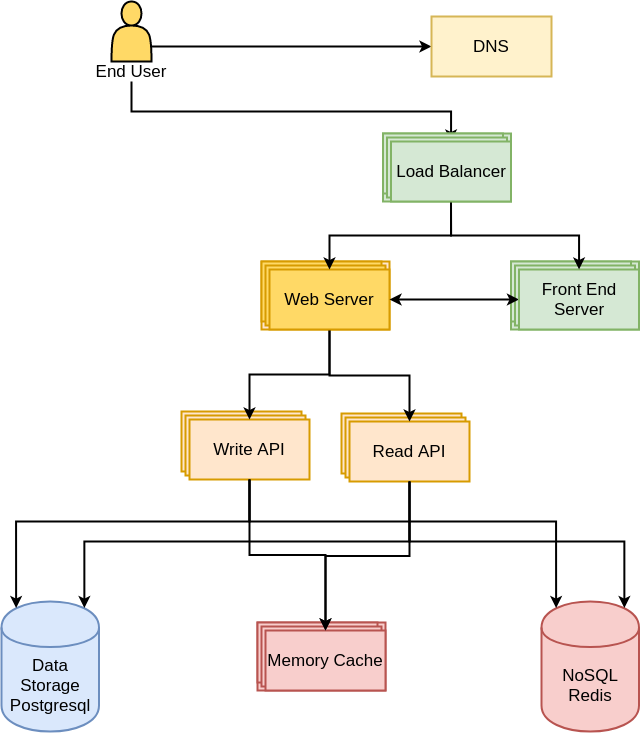

The diagram above was exported from draw.io. Its source (the exported page's mxGraphModel, read from the mxfile embedded in the PNG):
<mxGraphModel dx="1953" dy="2211" grid="1" gridSize="10" guides="1" tooltips="1" connect="1" arrows="1" fold="1" page="1" pageScale="1" pageWidth="850" pageHeight="1100" math="0" shadow="0">
  <root>
    <mxCell id="PQVAK0sXgI4LRErzUxy7-0" />
    <mxCell id="PQVAK0sXgI4LRErzUxy7-1" parent="PQVAK0sXgI4LRErzUxy7-0" />
    <mxCell id="nsslSov43Ns1jEBQ8Axn-4" value="Data Storage&lt;br style=&quot;font-size: 17px;&quot;&gt;Postgresql" style="shape=cylinder;whiteSpace=wrap;html=1;boundedLbl=1;backgroundOutline=1;fillColor=#dae8fc;strokeColor=#6c8ebf;strokeWidth=2;fontSize=17;" vertex="1" parent="PQVAK0sXgI4LRErzUxy7-1">
      <mxGeometry x="119.99999999999997" y="400" width="97.5" height="130" as="geometry" />
    </mxCell>
    <mxCell id="nsslSov43Ns1jEBQ8Axn-6" value="NoSQL&lt;br style=&quot;font-size: 17px;&quot;&gt;Redis" style="shape=cylinder;whiteSpace=wrap;html=1;boundedLbl=1;backgroundOutline=1;fillColor=#f8cecc;strokeColor=#b85450;strokeWidth=2;fontSize=17;" vertex="1" parent="PQVAK0sXgI4LRErzUxy7-1">
      <mxGeometry x="660" y="400" width="97.5" height="130" as="geometry" />
    </mxCell>
    <mxCell id="jzVtW1pR7ho63pLwGbA_-4" value="" style="group;strokeWidth=2;fontSize=17;" vertex="1" connectable="0" parent="PQVAK0sXgI4LRErzUxy7-1">
      <mxGeometry x="460" y="212" width="128" height="68" as="geometry" />
    </mxCell>
    <mxCell id="jzVtW1pR7ho63pLwGbA_-0" value="Read API" style="rounded=0;whiteSpace=wrap;html=1;fillColor=#ffe6cc;strokeColor=#d79b00;strokeWidth=2;fontSize=17;" vertex="1" parent="jzVtW1pR7ho63pLwGbA_-4">
      <mxGeometry width="120" height="60" as="geometry" />
    </mxCell>
    <mxCell id="jzVtW1pR7ho63pLwGbA_-1" value="Read API" style="rounded=0;whiteSpace=wrap;html=1;fillColor=#ffe6cc;strokeColor=#d79b00;strokeWidth=2;fontSize=17;" vertex="1" parent="jzVtW1pR7ho63pLwGbA_-4">
      <mxGeometry x="4" y="4" width="120" height="60" as="geometry" />
    </mxCell>
    <mxCell id="jzVtW1pR7ho63pLwGbA_-2" value="Read API" style="rounded=0;whiteSpace=wrap;html=1;fillColor=#ffe6cc;strokeColor=#d79b00;strokeWidth=2;fontSize=17;" vertex="1" parent="jzVtW1pR7ho63pLwGbA_-4">
      <mxGeometry x="8" y="8" width="120" height="60" as="geometry" />
    </mxCell>
    <mxCell id="jzVtW1pR7ho63pLwGbA_-5" style="edgeStyle=orthogonalEdgeStyle;rounded=0;orthogonalLoop=1;jettySize=auto;html=1;exitX=0.5;exitY=1;exitDx=0;exitDy=0;entryX=0.85;entryY=0.05;entryDx=0;entryDy=0;entryPerimeter=0;strokeWidth=2;fontSize=17;" edge="1" parent="PQVAK0sXgI4LRErzUxy7-1" source="jzVtW1pR7ho63pLwGbA_-2" target="nsslSov43Ns1jEBQ8Axn-4">
      <mxGeometry relative="1" as="geometry" />
    </mxCell>
    <mxCell id="jzVtW1pR7ho63pLwGbA_-6" style="edgeStyle=orthogonalEdgeStyle;rounded=0;orthogonalLoop=1;jettySize=auto;html=1;exitX=0.5;exitY=1;exitDx=0;exitDy=0;entryX=0.85;entryY=0.05;entryDx=0;entryDy=0;entryPerimeter=0;strokeWidth=2;fontSize=17;" edge="1" parent="PQVAK0sXgI4LRErzUxy7-1" source="jzVtW1pR7ho63pLwGbA_-2" target="nsslSov43Ns1jEBQ8Axn-6">
      <mxGeometry relative="1" as="geometry">
        <Array as="points">
          <mxPoint x="528" y="340" />
          <mxPoint x="743" y="340" />
        </Array>
      </mxGeometry>
    </mxCell>
    <mxCell id="jzVtW1pR7ho63pLwGbA_-7" value="" style="group;strokeWidth=2;fontSize=17;" vertex="1" connectable="0" parent="PQVAK0sXgI4LRErzUxy7-1">
      <mxGeometry x="300" y="210" width="128" height="68" as="geometry" />
    </mxCell>
    <mxCell id="jzVtW1pR7ho63pLwGbA_-8" value="Read API" style="rounded=0;whiteSpace=wrap;html=1;fillColor=#ffe6cc;strokeColor=#d79b00;strokeWidth=2;fontSize=17;" vertex="1" parent="jzVtW1pR7ho63pLwGbA_-7">
      <mxGeometry width="120" height="60" as="geometry" />
    </mxCell>
    <mxCell id="jzVtW1pR7ho63pLwGbA_-9" value="Read API" style="rounded=0;whiteSpace=wrap;html=1;fillColor=#ffe6cc;strokeColor=#d79b00;strokeWidth=2;fontSize=17;" vertex="1" parent="jzVtW1pR7ho63pLwGbA_-7">
      <mxGeometry x="4" y="4" width="120" height="60" as="geometry" />
    </mxCell>
    <mxCell id="jzVtW1pR7ho63pLwGbA_-10" value="Write API" style="rounded=0;whiteSpace=wrap;html=1;fillColor=#ffe6cc;strokeColor=#d79b00;strokeWidth=2;fontSize=17;" vertex="1" parent="jzVtW1pR7ho63pLwGbA_-7">
      <mxGeometry x="8" y="8" width="120" height="60" as="geometry" />
    </mxCell>
    <mxCell id="jzVtW1pR7ho63pLwGbA_-11" style="edgeStyle=orthogonalEdgeStyle;rounded=0;orthogonalLoop=1;jettySize=auto;html=1;exitX=0.5;exitY=1;exitDx=0;exitDy=0;entryX=0.15;entryY=0.05;entryDx=0;entryDy=0;entryPerimeter=0;strokeWidth=2;fontSize=17;" edge="1" parent="PQVAK0sXgI4LRErzUxy7-1" source="jzVtW1pR7ho63pLwGbA_-10" target="nsslSov43Ns1jEBQ8Axn-6">
      <mxGeometry relative="1" as="geometry">
        <Array as="points">
          <mxPoint x="368" y="320" />
          <mxPoint x="675" y="320" />
        </Array>
      </mxGeometry>
    </mxCell>
    <mxCell id="jzVtW1pR7ho63pLwGbA_-12" style="edgeStyle=orthogonalEdgeStyle;rounded=0;orthogonalLoop=1;jettySize=auto;html=1;exitX=0.5;exitY=1;exitDx=0;exitDy=0;entryX=0.15;entryY=0.05;entryDx=0;entryDy=0;entryPerimeter=0;strokeWidth=2;fontSize=17;" edge="1" parent="PQVAK0sXgI4LRErzUxy7-1" source="jzVtW1pR7ho63pLwGbA_-10" target="nsslSov43Ns1jEBQ8Axn-4">
      <mxGeometry relative="1" as="geometry">
        <Array as="points">
          <mxPoint x="368" y="320" />
          <mxPoint x="135" y="320" />
        </Array>
      </mxGeometry>
    </mxCell>
    <mxCell id="yyyimQH7JWGaUjjNUj_f-1" value="" style="group;fillColor=#ffe6cc;strokeColor=#d79b00;strokeWidth=2;fontSize=17;" vertex="1" connectable="0" parent="PQVAK0sXgI4LRErzUxy7-1">
      <mxGeometry x="380" y="60" width="128" height="68" as="geometry" />
    </mxCell>
    <mxCell id="yyyimQH7JWGaUjjNUj_f-2" value="Read API" style="rounded=0;whiteSpace=wrap;html=1;fillColor=#FFD966;strokeColor=#d79b00;strokeWidth=2;fontSize=17;" vertex="1" parent="PQVAK0sXgI4LRErzUxy7-1">
      <mxGeometry x="380" y="60" width="120" height="60" as="geometry" />
    </mxCell>
    <mxCell id="yyyimQH7JWGaUjjNUj_f-3" value="Read API" style="rounded=0;whiteSpace=wrap;html=1;fillColor=#FFD966;strokeColor=#d79b00;strokeWidth=2;fontSize=17;" vertex="1" parent="PQVAK0sXgI4LRErzUxy7-1">
      <mxGeometry x="384" y="64" width="120" height="60" as="geometry" />
    </mxCell>
    <mxCell id="yyyimQH7JWGaUjjNUj_f-5" style="edgeStyle=orthogonalEdgeStyle;rounded=0;orthogonalLoop=1;jettySize=auto;html=1;exitX=0.5;exitY=1;exitDx=0;exitDy=0;entryX=0.5;entryY=0;entryDx=0;entryDy=0;strokeWidth=2;fontSize=17;" edge="1" parent="PQVAK0sXgI4LRErzUxy7-1" source="yyyimQH7JWGaUjjNUj_f-4" target="jzVtW1pR7ho63pLwGbA_-10">
      <mxGeometry relative="1" as="geometry" />
    </mxCell>
    <mxCell id="yyyimQH7JWGaUjjNUj_f-6" style="edgeStyle=orthogonalEdgeStyle;rounded=0;orthogonalLoop=1;jettySize=auto;html=1;exitX=0.5;exitY=1;exitDx=0;exitDy=0;strokeWidth=2;fontSize=17;" edge="1" parent="PQVAK0sXgI4LRErzUxy7-1" source="yyyimQH7JWGaUjjNUj_f-4" target="jzVtW1pR7ho63pLwGbA_-2">
      <mxGeometry relative="1" as="geometry" />
    </mxCell>
    <mxCell id="yyyimQH7JWGaUjjNUj_f-4" value="Web Server" style="rounded=0;whiteSpace=wrap;html=1;fillColor=#FFD966;strokeColor=#d79b00;strokeWidth=2;fontSize=17;" vertex="1" parent="PQVAK0sXgI4LRErzUxy7-1">
      <mxGeometry x="388" y="68" width="120" height="60" as="geometry" />
    </mxCell>
    <mxCell id="yyyimQH7JWGaUjjNUj_f-7" value="" style="group;fillColor=#d5e8d4;strokeColor=#82b366;strokeWidth=2;fontSize=17;" vertex="1" connectable="0" parent="PQVAK0sXgI4LRErzUxy7-1">
      <mxGeometry x="629.5" y="60" width="128" height="68" as="geometry" />
    </mxCell>
    <mxCell id="yyyimQH7JWGaUjjNUj_f-8" value="Read API" style="rounded=0;whiteSpace=wrap;html=1;fillColor=#d5e8d4;strokeColor=#82b366;strokeWidth=2;fontSize=17;" vertex="1" parent="PQVAK0sXgI4LRErzUxy7-1">
      <mxGeometry x="629.5" y="60" width="120" height="60" as="geometry" />
    </mxCell>
    <mxCell id="yyyimQH7JWGaUjjNUj_f-9" value="Read API" style="rounded=0;whiteSpace=wrap;html=1;fillColor=#d5e8d4;strokeColor=#82b366;strokeWidth=2;fontSize=17;" vertex="1" parent="PQVAK0sXgI4LRErzUxy7-1">
      <mxGeometry x="633.5" y="64" width="120" height="60" as="geometry" />
    </mxCell>
    <mxCell id="yyyimQH7JWGaUjjNUj_f-11" style="edgeStyle=orthogonalEdgeStyle;rounded=0;orthogonalLoop=1;jettySize=auto;html=1;exitX=0;exitY=0.5;exitDx=0;exitDy=0;startArrow=classic;startFill=1;strokeWidth=2;fontSize=17;" edge="1" parent="PQVAK0sXgI4LRErzUxy7-1" source="yyyimQH7JWGaUjjNUj_f-10" target="yyyimQH7JWGaUjjNUj_f-4">
      <mxGeometry relative="1" as="geometry" />
    </mxCell>
    <mxCell id="yyyimQH7JWGaUjjNUj_f-10" value="Front End Server" style="rounded=0;whiteSpace=wrap;html=1;fillColor=#d5e8d4;strokeColor=#82b366;strokeWidth=2;fontSize=17;" vertex="1" parent="PQVAK0sXgI4LRErzUxy7-1">
      <mxGeometry x="637.5" y="68" width="120" height="60" as="geometry" />
    </mxCell>
    <mxCell id="yyyimQH7JWGaUjjNUj_f-26" style="edgeStyle=orthogonalEdgeStyle;rounded=0;orthogonalLoop=1;jettySize=auto;html=1;exitX=1;exitY=0.75;exitDx=0;exitDy=0;startArrow=none;startFill=0;strokeWidth=2;fontSize=17;" edge="1" parent="PQVAK0sXgI4LRErzUxy7-1" source="yyyimQH7JWGaUjjNUj_f-12" target="yyyimQH7JWGaUjjNUj_f-24">
      <mxGeometry relative="1" as="geometry" />
    </mxCell>
    <mxCell id="yyyimQH7JWGaUjjNUj_f-12" value="" style="shape=actor;whiteSpace=wrap;html=1;strokeWidth=2;fillColor=#FFD966;fontSize=17;" vertex="1" parent="PQVAK0sXgI4LRErzUxy7-1">
      <mxGeometry x="230" y="-200" width="40" height="60" as="geometry" />
    </mxCell>
    <mxCell id="yyyimQH7JWGaUjjNUj_f-34" style="edgeStyle=orthogonalEdgeStyle;rounded=0;orthogonalLoop=1;jettySize=auto;html=1;exitX=0.5;exitY=1;exitDx=0;exitDy=0;startArrow=none;startFill=0;strokeWidth=2;fontSize=17;" edge="1" parent="PQVAK0sXgI4LRErzUxy7-1" source="yyyimQH7JWGaUjjNUj_f-13" target="yyyimQH7JWGaUjjNUj_f-30">
      <mxGeometry relative="1" as="geometry" />
    </mxCell>
    <mxCell id="yyyimQH7JWGaUjjNUj_f-13" value="End User" style="text;html=1;strokeColor=none;fillColor=none;align=center;verticalAlign=middle;whiteSpace=wrap;rounded=0;fontSize=17;" vertex="1" parent="PQVAK0sXgI4LRErzUxy7-1">
      <mxGeometry x="200" y="-140" width="100" height="20" as="geometry" />
    </mxCell>
    <mxCell id="yyyimQH7JWGaUjjNUj_f-18" value="" style="group;fontSize=17;" vertex="1" connectable="0" parent="PQVAK0sXgI4LRErzUxy7-1">
      <mxGeometry x="376" y="421" width="128" height="68" as="geometry" />
    </mxCell>
    <mxCell id="yyyimQH7JWGaUjjNUj_f-14" value="" style="group;strokeWidth=2;fillColor=#f8cecc;strokeColor=#b85450;fontSize=17;" vertex="1" connectable="0" parent="yyyimQH7JWGaUjjNUj_f-18">
      <mxGeometry width="128" height="68" as="geometry" />
    </mxCell>
    <mxCell id="yyyimQH7JWGaUjjNUj_f-15" value="Read API" style="rounded=0;whiteSpace=wrap;html=1;fillColor=#f8cecc;strokeColor=#b85450;strokeWidth=2;fontSize=17;" vertex="1" parent="yyyimQH7JWGaUjjNUj_f-18">
      <mxGeometry width="120" height="60" as="geometry" />
    </mxCell>
    <mxCell id="yyyimQH7JWGaUjjNUj_f-16" value="Read API" style="rounded=0;whiteSpace=wrap;html=1;fillColor=#f8cecc;strokeColor=#b85450;strokeWidth=2;fontSize=17;" vertex="1" parent="yyyimQH7JWGaUjjNUj_f-18">
      <mxGeometry x="4" y="4" width="120" height="60" as="geometry" />
    </mxCell>
    <mxCell id="yyyimQH7JWGaUjjNUj_f-17" value="Memory Cache" style="rounded=0;whiteSpace=wrap;html=1;fillColor=#f8cecc;strokeColor=#b85450;strokeWidth=2;fontSize=17;" vertex="1" parent="yyyimQH7JWGaUjjNUj_f-18">
      <mxGeometry x="8" y="8" width="120" height="60" as="geometry" />
    </mxCell>
    <mxCell id="yyyimQH7JWGaUjjNUj_f-20" style="edgeStyle=orthogonalEdgeStyle;rounded=0;orthogonalLoop=1;jettySize=auto;html=1;exitX=0.5;exitY=1;exitDx=0;exitDy=0;startArrow=none;startFill=0;strokeWidth=2;fontSize=17;" edge="1" parent="PQVAK0sXgI4LRErzUxy7-1" source="jzVtW1pR7ho63pLwGbA_-10" target="yyyimQH7JWGaUjjNUj_f-17">
      <mxGeometry relative="1" as="geometry" />
    </mxCell>
    <mxCell id="yyyimQH7JWGaUjjNUj_f-22" style="edgeStyle=orthogonalEdgeStyle;rounded=0;orthogonalLoop=1;jettySize=auto;html=1;exitX=0.5;exitY=1;exitDx=0;exitDy=0;startArrow=none;startFill=0;strokeWidth=2;fontSize=17;" edge="1" parent="PQVAK0sXgI4LRErzUxy7-1" source="jzVtW1pR7ho63pLwGbA_-2" target="yyyimQH7JWGaUjjNUj_f-17">
      <mxGeometry relative="1" as="geometry" />
    </mxCell>
    <mxCell id="yyyimQH7JWGaUjjNUj_f-24" value="DNS" style="rounded=0;whiteSpace=wrap;html=1;strokeWidth=2;fillColor=#fff2cc;strokeColor=#d6b656;fontSize=17;" vertex="1" parent="PQVAK0sXgI4LRErzUxy7-1">
      <mxGeometry x="550" y="-185" width="120" height="60" as="geometry" />
    </mxCell>
    <mxCell id="yyyimQH7JWGaUjjNUj_f-27" value="" style="group;fillColor=#d5e8d4;strokeColor=#82b366;strokeWidth=2;fontSize=17;" vertex="1" connectable="0" parent="PQVAK0sXgI4LRErzUxy7-1">
      <mxGeometry x="501.5" y="-68" width="128" height="68" as="geometry" />
    </mxCell>
    <mxCell id="yyyimQH7JWGaUjjNUj_f-28" value="Read API" style="rounded=0;whiteSpace=wrap;html=1;fillColor=#d5e8d4;strokeColor=#82b366;strokeWidth=2;fontSize=17;" vertex="1" parent="PQVAK0sXgI4LRErzUxy7-1">
      <mxGeometry x="501.5" y="-68" width="120" height="60" as="geometry" />
    </mxCell>
    <mxCell id="yyyimQH7JWGaUjjNUj_f-29" value="Read API" style="rounded=0;whiteSpace=wrap;html=1;fillColor=#d5e8d4;strokeColor=#82b366;strokeWidth=2;fontSize=17;" vertex="1" parent="PQVAK0sXgI4LRErzUxy7-1">
      <mxGeometry x="505.5" y="-64" width="120" height="60" as="geometry" />
    </mxCell>
    <mxCell id="yyyimQH7JWGaUjjNUj_f-32" style="edgeStyle=orthogonalEdgeStyle;rounded=0;orthogonalLoop=1;jettySize=auto;html=1;exitX=0.5;exitY=1;exitDx=0;exitDy=0;startArrow=none;startFill=0;strokeWidth=2;fontSize=17;" edge="1" parent="PQVAK0sXgI4LRErzUxy7-1" source="yyyimQH7JWGaUjjNUj_f-30" target="yyyimQH7JWGaUjjNUj_f-4">
      <mxGeometry relative="1" as="geometry" />
    </mxCell>
    <mxCell id="yyyimQH7JWGaUjjNUj_f-33" style="edgeStyle=orthogonalEdgeStyle;rounded=0;orthogonalLoop=1;jettySize=auto;html=1;exitX=0.5;exitY=1;exitDx=0;exitDy=0;startArrow=none;startFill=0;strokeWidth=2;fontSize=17;" edge="1" parent="PQVAK0sXgI4LRErzUxy7-1" source="yyyimQH7JWGaUjjNUj_f-30" target="yyyimQH7JWGaUjjNUj_f-10">
      <mxGeometry relative="1" as="geometry" />
    </mxCell>
    <mxCell id="yyyimQH7JWGaUjjNUj_f-30" value="Load Balancer" style="rounded=0;whiteSpace=wrap;html=1;fillColor=#d5e8d4;strokeColor=#82b366;strokeWidth=2;fontSize=17;" vertex="1" parent="PQVAK0sXgI4LRErzUxy7-1">
      <mxGeometry x="509.5" y="-60" width="120" height="60" as="geometry" />
    </mxCell>
  </root>
</mxGraphModel>